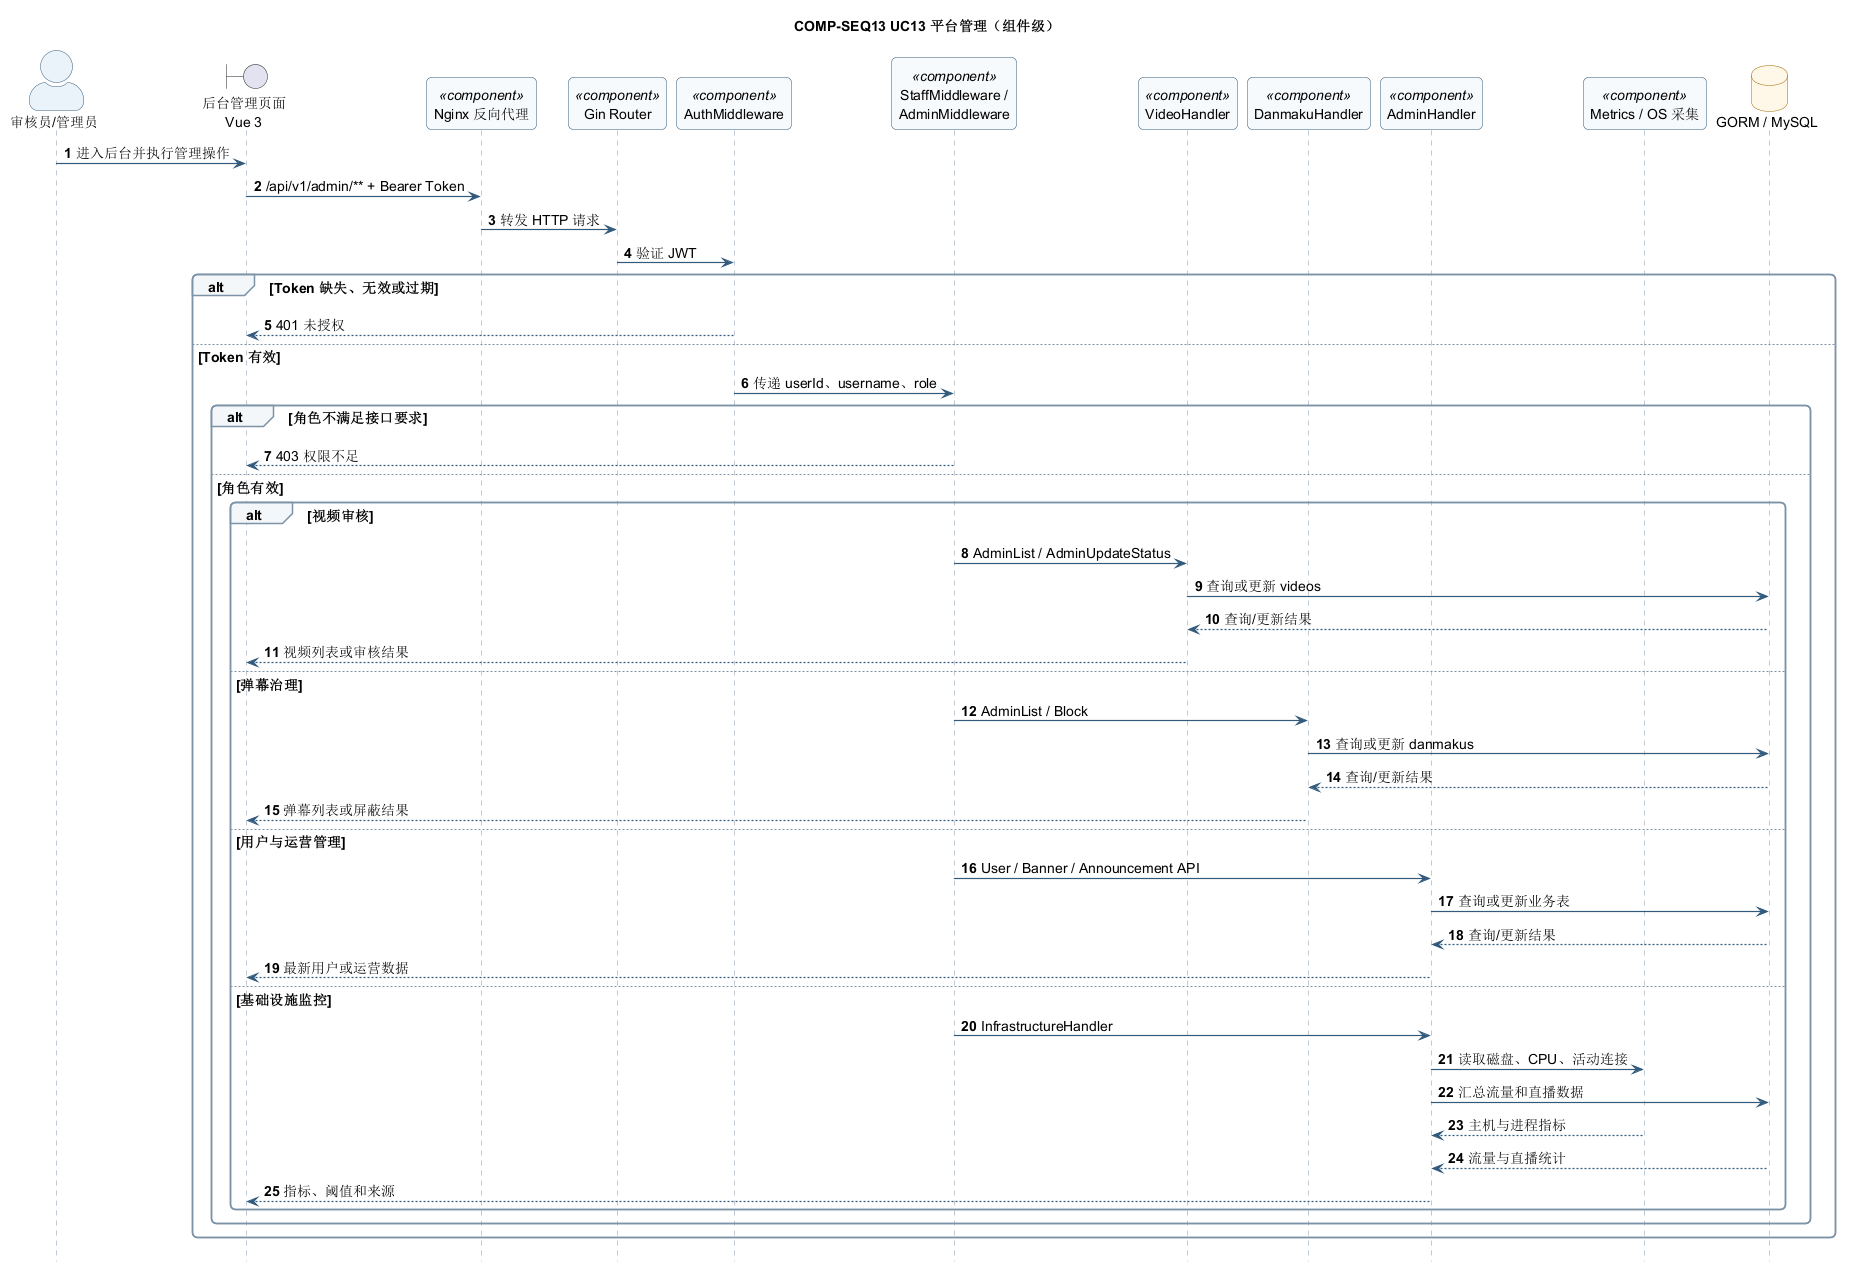

The diagram above was rendered by PlantUML. Its source (embedded in the PNG):
@startuml
!include ../_theme.puml
title COMP-SEQ13 UC13 平台管理（组件级）

autonumber
hide footbox
skinparam responseMessageBelowArrow true

actor "审核员/管理员" as Staff
boundary "后台管理页面\nVue 3" as AdminUI
participant "Nginx 反向代理" as Nginx <<component>>
participant "Gin Router" as Router <<component>>
participant "AuthMiddleware" as AuthMW <<component>>
participant "StaffMiddleware /\nAdminMiddleware" as RoleMW <<component>>
participant "VideoHandler" as VideoHandler <<component>>
participant "DanmakuHandler" as DanmakuHandler <<component>>
participant "AdminHandler" as AdminHandler <<component>>
participant "Metrics / OS 采集" as Metrics <<component>>
database "GORM / MySQL" as DB

Staff -> AdminUI: 进入后台并执行管理操作
AdminUI -> Nginx: /api/v1/admin/** + Bearer Token
Nginx -> Router: 转发 HTTP 请求
Router -> AuthMW: 验证 JWT

alt Token 缺失、无效或过期
  AuthMW --> AdminUI: 401 未授权
else Token 有效
  AuthMW -> RoleMW: 传递 userId、username、role
  alt 角色不满足接口要求
    RoleMW --> AdminUI: 403 权限不足
  else 角色有效
    alt 视频审核
      RoleMW -> VideoHandler: AdminList / AdminUpdateStatus
      VideoHandler -> DB: 查询或更新 videos
      DB --> VideoHandler: 查询/更新结果
      VideoHandler --> AdminUI: 视频列表或审核结果
    else 弹幕治理
      RoleMW -> DanmakuHandler: AdminList / Block
      DanmakuHandler -> DB: 查询或更新 danmakus
      DB --> DanmakuHandler: 查询/更新结果
      DanmakuHandler --> AdminUI: 弹幕列表或屏蔽结果
    else 用户与运营管理
      RoleMW -> AdminHandler: User / Banner / Announcement API
      AdminHandler -> DB: 查询或更新业务表
      DB --> AdminHandler: 查询/更新结果
      AdminHandler --> AdminUI: 最新用户或运营数据
    else 基础设施监控
      RoleMW -> AdminHandler: InfrastructureHandler
      AdminHandler -> Metrics: 读取磁盘、CPU、活动连接
      AdminHandler -> DB: 汇总流量和直播数据
      Metrics --> AdminHandler: 主机与进程指标
      DB --> AdminHandler: 流量与直播统计
      AdminHandler --> AdminUI: 指标、阈值和来源
    end
  end
end

@enduml